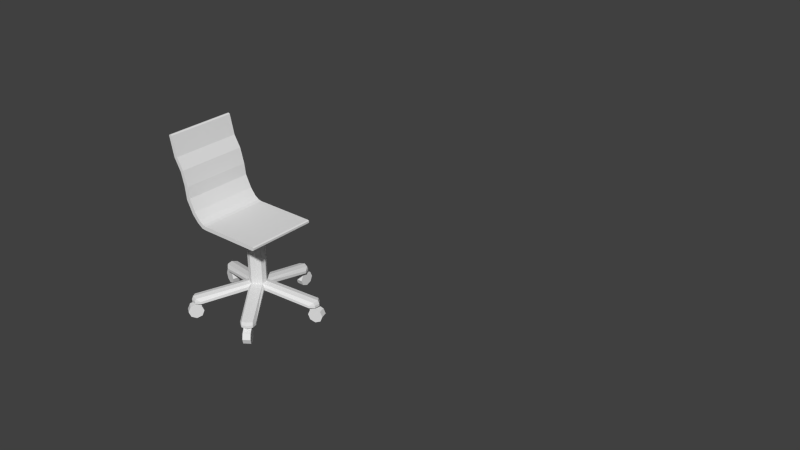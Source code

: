 # Source: Office3xDesc.blend  (saved by Blender 2.68.0; exported with 4.5.12 LTS)
import bpy
from mathutils import Matrix  # noqa: F401  (used for matrix-valued properties, if any)

bpy.ops.wm.read_factory_settings(use_empty=True)
scene = bpy.context.scene
scene.name = 'Scene'

# ---- collections
col_collection_1 = bpy.data.collections.new('Collection 1'); scene.collection.children.link(col_collection_1)
col_collection_1.hide_render = True
col_collection_1.hide_viewport = True
col_collection_2 = bpy.data.collections.new('Collection 2'); scene.collection.children.link(col_collection_2)
col_collection_2.hide_render = True
col_collection_2.hide_viewport = True
col_collection_3 = bpy.data.collections.new('Collection 3'); scene.collection.children.link(col_collection_3)
col_collection_4 = bpy.data.collections.new('Collection 4'); scene.collection.children.link(col_collection_4)
col_collection_4.hide_render = True
col_collection_4.hide_viewport = True

# ---- world
world_world = bpy.data.worlds.new('World'); scene.world = world_world
world_world.color = (0.05088, 0.05088, 0.05088)
world_world.use_sun_shadow = False
world_world.sun_shadow_jitter_overblur = 0.0
world_world.cycles.sampling_method = 'MANUAL'
world_world.cycles.sample_map_resolution = 256

# ---- meshes
me_cube_008 = bpy.data.meshes.new('Cube.008')
me_cube_008.from_pydata([(-0.2515, -0.6, -0.342), (-0.2515, 0.6, -0.342), (0.3485, 0.6, -0.342), (0.3485, -0.6, -0.342), (-0.2515, -0.6, -0.292), (-0.2515, 0.6, -0.292), (0.3485, 0.6, -0.292), (0.3485, -0.6, -0.292), (-0.03901, -0.175, -0.242), (-0.03901, 0.175, -0.242), (0.136, 0.175, -0.242), (0.136, -0.175, -0.242), (0.136, -0.175, -0.09658), (-0.03901, 0.175, -0.1151), (-0.03901, -0.175, -0.1372), (0.136, 0.175, -0.166)], [], [(4, 5, 1, 0), (5, 6, 2, 1), (6, 7, 3, 2), (7, 4, 0, 3), (0, 1, 2, 3), (11, 8, 4, 7), (12, 14, 8, 11), (9, 10, 6, 5), (8, 9, 5, 4), (10, 11, 7, 6), (15, 12, 11, 10), (14, 13, 9, 8), (13, 15, 10, 9), (15, 13, 14, 12)])
_uv = me_cube_008.uv_layers.new(name='UVMap')
_uv.uv.foreach_set('vector', [0.5123, 0.6239, 0.5123, 0.6009, 0.5133, 0.6009, 0.5133, 0.6239, 0.5123, 0.6009, 0.5007, 0.6009, 0.5007, 0.6, 0.5123, 0.6, 0.5007, 0.6009, 0.5007, 0.6239, 0.4997, 0.6239, 0.4997, 0.6009, 0.5007, 0.6239, 0.5123, 0.6239, 0.5123, 0.6249, 0.5007, 0.6248, 0.5525, 0.5759, 0.5296, 0.5759, 0.5296, 0.5645, 0.5525, 0.5645, 0.5048, 0.6157, 0.5081, 0.6157, 0.5123, 0.6239, 0.5007, 0.6239, 0.5479, 0.5901, 0.5512, 0.5909, 0.5512, 0.5929, 0.5479, 0.5929, 0.5082, 0.6091, 0.5048, 0.6091, 0.5007, 0.6009, 0.5123, 0.6009, 0.5081, 0.6157, 0.5082, 0.6091, 0.5123, 0.6009, 0.5123, 0.6239, 0.5048, 0.6091, 0.5048, 0.6157, 0.5007, 0.6239, 0.5007, 0.6009, 0.5412, 0.5915, 0.5479, 0.5901, 0.5479, 0.5929, 0.5412, 0.5929, 0.5207, 0.6145, 0.5207, 0.6094, 0.5225, 0.6096, 0.5222, 0.6146, 0.5379, 0.5905, 0.5412, 0.5915, 0.5412, 0.5929, 0.5379, 0.5929, 0.5328, 0.5778, 0.5363, 0.578, 0.5363, 0.5847, 0.5328, 0.5846])
me_cube_008.use_remesh_preserve_volume = False
me_cube_008.use_remesh_preserve_attributes = False
me_cube_008.use_mirror_vertex_groups = False
me_cube_008.update()
me_cube_007 = bpy.data.meshes.new('Cube.007')
me_cube_007.from_pydata([(-0.03901, -0.175, 0.007361), (-0.03901, 0.175, 0.007361), (0.136, 0.175, 0.007361), (0.136, -0.175, 0.007361), (-0.03901, -0.175, 0.4705), (-0.03901, 0.175, 0.4705), (0.136, 0.175, 0.311), (0.136, -0.175, 0.311), (-0.08993, -0.6881, -0.1974), (-0.08993, 0.6881, -0.1974), (-0.08993, -0.6881, 0.6752), (-0.08993, 0.6881, 0.6752), (-0.1526, -0.6881, -0.1974), (-0.1526, 0.6881, -0.1974), (-0.1526, -0.6881, 0.6752), (-0.1526, 0.6881, 0.6752), (0.136, -0.175, -0.09658), (-0.03901, 0.175, -0.1151), (-0.03901, -0.175, -0.1372), (0.136, 0.175, -0.166), (-0.1431, -0.1658, 0.03474), (-0.1431, 0.03356, 0.005792), (-0.1431, 0.09065, 0.4501), (-0.1431, 0.2486, 0.3851), (-0.1431, 0.3116, 0.1727), (-0.1431, 0.1737, 0.03491), (-0.1526, -0.131, 0.4907), (-0.1526, -0.3205, 0.4274), (-0.1526, -0.4213, 0.1914), (-0.1526, -0.2442, -0.05154), (-0.1526, 0.04364, -0.09333), (-0.1431, -0.2885, 0.203), (-0.1431, -0.2187, 0.3665), (-0.1431, -0.08743, 0.4104), (-0.1526, 0.126, 0.5481), (-0.1526, 0.3541, 0.4543), (-0.1526, 0.4449, 0.1476), (-0.1526, 0.2459, -0.05129), (-0.1223, 0.01085, 0.2293)], [], [(7, 4, 0, 3), (17, 19, 16, 18), (7, 6, 5, 4), (5, 1, 9, 11), (5, 6, 2, 1), (6, 7, 3, 2), (11, 9, 13, 15), (8, 9, 1, 0), (10, 8, 0, 4), (4, 5, 11, 10), (12, 30, 13), (14, 15, 34), (14, 12, 8, 10), (0, 1, 17, 18), (1, 2, 19, 17), (2, 3, 16, 19), (3, 0, 18, 16), (20, 21, 30, 29), (26, 34, 22, 33), (34, 35, 23, 22), (35, 36, 24, 23), (33, 32, 27, 26), (36, 37, 25, 24), (32, 31, 28, 27), (37, 30, 21, 25), (31, 20, 29, 28), (25, 21, 38), (38, 21, 20), (38, 20, 31), (33, 22, 38), (38, 31, 32), (22, 23, 38), (38, 32, 33), (23, 24, 38), (24, 25, 38), (10, 11, 15, 14), (34, 26, 14), (14, 26, 27), (14, 27, 28), (12, 13, 9, 8), (29, 30, 12), (12, 28, 29), (14, 28, 12), (37, 13, 30), (36, 13, 37), (15, 35, 34), (35, 15, 36), (36, 15, 13)])
_uv = me_cube_007.uv_layers.new(name='UVMap')
_uv.uv.foreach_set('vector', [0.5479, 0.5826, 0.5512, 0.5796, 0.5512, 0.5884, 0.5479, 0.5884, 0.5332, 0.5865, 0.5366, 0.5864, 0.5366, 0.5932, 0.5332, 0.5932, 0.5479, 0.5826, 0.5412, 0.5826, 0.5412, 0.5781, 0.5479, 0.5781, 0.5287, 0.6086, 0.52, 0.6085, 0.516, 0.5988, 0.5327, 0.5988, 0.5379, 0.5796, 0.5412, 0.5826, 0.5412, 0.5884, 0.5379, 0.5884, 0.5412, 0.5826, 0.5479, 0.5826, 0.5479, 0.5884, 0.5412, 0.5884, 0.5327, 0.5988, 0.516, 0.5988, 0.516, 0.5975, 0.5327, 0.5976, 0.516, 0.625, 0.516, 0.5988, 0.52, 0.6085, 0.5199, 0.6152, 0.5327, 0.625, 0.516, 0.625, 0.5199, 0.6152, 0.5287, 0.6152, 0.5287, 0.6152, 0.5287, 0.6086, 0.5327, 0.5988, 0.5327, 0.625, 0.5321, 0.593, 0.5183, 0.5911, 0.5061, 0.593, 0.5321, 0.5766, 0.5061, 0.5766, 0.5167, 0.579, 0.5327, 0.6262, 0.516, 0.6262, 0.516, 0.625, 0.5327, 0.625, 0.5256, 0.6143, 0.5259, 0.6096, 0.5275, 0.6097, 0.5275, 0.6144, 0.5379, 0.5884, 0.5412, 0.5884, 0.5412, 0.5917, 0.5379, 0.5908, 0.5412, 0.5884, 0.5479, 0.5884, 0.5479, 0.5904, 0.5412, 0.5917, 0.5479, 0.5884, 0.5512, 0.5884, 0.5512, 0.5912, 0.5479, 0.5904, 0.5222, 0.5886, 0.5184, 0.5892, 0.5183, 0.5911, 0.5237, 0.5903, 0.5215, 0.58, 0.5167, 0.579, 0.5174, 0.5808, 0.5207, 0.5816, 0.5167, 0.579, 0.5124, 0.5807, 0.5144, 0.582, 0.5174, 0.5808, 0.5124, 0.5807, 0.5107, 0.5865, 0.5132, 0.586, 0.5144, 0.582, 0.5207, 0.5816, 0.5232, 0.5824, 0.5251, 0.5812, 0.5215, 0.58, 0.5107, 0.5865, 0.5144, 0.5903, 0.5158, 0.5886, 0.5132, 0.586, 0.5232, 0.5824, 0.5245, 0.5855, 0.527, 0.5857, 0.5251, 0.5812, 0.5144, 0.5903, 0.5183, 0.5911, 0.5184, 0.5892, 0.5158, 0.5886, 0.5245, 0.5855, 0.5222, 0.5886, 0.5237, 0.5903, 0.527, 0.5857, 0.5158, 0.5886, 0.5184, 0.5892, 0.5189, 0.585, 0.5189, 0.585, 0.5184, 0.5892, 0.5222, 0.5886, 0.5189, 0.585, 0.5222, 0.5886, 0.5245, 0.5855, 0.5207, 0.5816, 0.5174, 0.5808, 0.5189, 0.585, 0.5189, 0.585, 0.5245, 0.5855, 0.5232, 0.5824, 0.5174, 0.5808, 0.5144, 0.582, 0.5189, 0.585, 0.5189, 0.585, 0.5232, 0.5824, 0.5207, 0.5816, 0.5144, 0.582, 0.5132, 0.586, 0.5189, 0.585, 0.5132, 0.586, 0.5158, 0.5886, 0.5189, 0.585, 0.5327, 0.625, 0.5327, 0.5988, 0.5339, 0.5988, 0.5339, 0.625, 0.5167, 0.579, 0.5215, 0.58, 0.5321, 0.5766, 0.5321, 0.5766, 0.5215, 0.58, 0.5251, 0.5812, 0.5321, 0.5766, 0.5251, 0.5812, 0.527, 0.5857, 0.5148, 0.625, 0.5148, 0.5988, 0.516, 0.5988, 0.516, 0.625, 0.5237, 0.5903, 0.5183, 0.5911, 0.5321, 0.593, 0.5321, 0.593, 0.527, 0.5857, 0.5237, 0.5903, 0.5321, 0.5766, 0.527, 0.5857, 0.5321, 0.593, 0.5144, 0.5903, 0.5061, 0.593, 0.5183, 0.5911, 0.5107, 0.5865, 0.5061, 0.593, 0.5144, 0.5903, 0.5061, 0.5766, 0.5124, 0.5807, 0.5167, 0.579, 0.5124, 0.5807, 0.5061, 0.5766, 0.5107, 0.5865, 0.5107, 0.5865, 0.5061, 0.5766, 0.5061, 0.593])
me_cube_007.use_remesh_preserve_volume = False
me_cube_007.use_remesh_preserve_attributes = False
me_cube_007.use_mirror_vertex_groups = False
me_cube_007.update()
me_cube_006 = bpy.data.meshes.new('Cube.006')
me_cube_006.from_pydata([(-0.2515, -0.6, -0.342), (-0.2515, 0.6, -0.342), (0.3485, 0.6, -0.342), (0.3485, -0.6, -0.342), (-0.2515, -0.6, -0.292), (-0.2515, 0.6, -0.292), (0.3485, 0.6, -0.292), (0.3485, -0.6, -0.292), (-0.03901, -0.175, -0.242), (-0.03901, 0.175, -0.242), (0.136, 0.175, -0.242), (0.136, -0.175, -0.242), (-0.03901, -0.175, 0.007361), (-0.03901, 0.175, 0.007361), (-0.03901, -0.175, 0.4705), (-0.03901, 0.175, 0.4705), (0.136, 0.175, 0.311), (0.136, -0.175, 0.311), (-0.08993, -0.6881, -0.1974), (-0.08993, 0.6881, -0.1974), (-0.08993, -0.6881, 0.6752), (-0.08993, 0.6881, 0.6752), (-0.1526, -0.6881, -0.1974), (-0.1526, 0.6881, -0.1974), (-0.1526, -0.6881, 0.6752), (-0.1526, 0.6881, 0.6752)], [], [(4, 5, 1, 0), (5, 6, 2, 1), (6, 7, 3, 2), (7, 4, 0, 3), (11, 8, 4, 7), (9, 10, 6, 5), (8, 9, 5, 4), (10, 11, 7, 6), (16, 17, 11, 10), (15, 16, 10, 13), (12, 13, 9, 8), (17, 16, 15, 14), (15, 13, 19, 21), (13, 10, 9), (21, 19, 23, 25), (18, 19, 13, 12), (20, 18, 12, 14), (14, 15, 21, 20), (24, 25, 23, 22), (22, 23, 19, 18), (20, 21, 25, 24), (24, 22, 18, 20), (11, 12, 8), (17, 14, 12, 11)])
_uv = me_cube_006.uv_layers.new(name='UVMap')
_uv.uv.foreach_set('vector', [0.5121, 0.6238, 0.5121, 0.6009, 0.513, 0.6009, 0.513, 0.6238, 0.5121, 0.6009, 0.5005, 0.6009, 0.5005, 0.5999, 0.5121, 0.5999, 0.5005, 0.6009, 0.5005, 0.6238, 0.4995, 0.6238, 0.4995, 0.6009, 0.5005, 0.6238, 0.5121, 0.6238, 0.5121, 0.6248, 0.5005, 0.6248, 0.5046, 0.6156, 0.5079, 0.6157, 0.5121, 0.6238, 0.5005, 0.6238, 0.508, 0.609, 0.5046, 0.609, 0.5005, 0.6009, 0.5121, 0.6009, 0.5079, 0.6157, 0.508, 0.609, 0.5121, 0.6009, 0.5121, 0.6238, 0.5046, 0.609, 0.5046, 0.6156, 0.5005, 0.6238, 0.5005, 0.6009, 0.5412, 0.5823, 0.5479, 0.5823, 0.5479, 0.5929, 0.5412, 0.5929, 0.5379, 0.5793, 0.5412, 0.5823, 0.5412, 0.5929, 0.5379, 0.5881, 0.5273, 0.6144, 0.5207, 0.6144, 0.5207, 0.6097, 0.5273, 0.6097, 0.5479, 0.5823, 0.5412, 0.5823, 0.5412, 0.5778, 0.5479, 0.5778, 0.5284, 0.6087, 0.5196, 0.6087, 0.5156, 0.5988, 0.5324, 0.5989, 0.5379, 0.5881, 0.5412, 0.5929, 0.5379, 0.5929, 0.5324, 0.5989, 0.5156, 0.5988, 0.5156, 0.5976, 0.5324, 0.5976, 0.5156, 0.6252, 0.5156, 0.5988, 0.5196, 0.6087, 0.5196, 0.6153, 0.5324, 0.6252, 0.5156, 0.6252, 0.5196, 0.6153, 0.5284, 0.6154, 0.5284, 0.6154, 0.5284, 0.6087, 0.5324, 0.5989, 0.5324, 0.6252, 0.551, 0.599, 0.551, 0.6253, 0.5343, 0.6253, 0.5343, 0.599, 0.5144, 0.6252, 0.5144, 0.5988, 0.5156, 0.5988, 0.5156, 0.6252, 0.5324, 0.6252, 0.5324, 0.5989, 0.5336, 0.5989, 0.5336, 0.6252, 0.5324, 0.6264, 0.5156, 0.6264, 0.5156, 0.6252, 0.5324, 0.6252, 0.5479, 0.5929, 0.5512, 0.5881, 0.5512, 0.5929, 0.5479, 0.5823, 0.5512, 0.5793, 0.5512, 0.5881, 0.5479, 0.5929])
me_cube_006.use_remesh_preserve_volume = False
me_cube_006.use_remesh_preserve_attributes = False
me_cube_006.use_mirror_vertex_groups = False
me_cube_006.update()
me_circle_002 = bpy.data.meshes.new('Circle.002')
me_circle_002.from_pydata([(-0.3762, -0.1964, 1.099), (0.3186, -0.1964, 1.099), (-0.4321, -0.3459, 1.204), (0.4668, -0.3459, 1.204), (-0.3762, -0.4776, 1.204), (0.4668, -0.4776, 1.204), (-0.3762, -0.4776, 1.256), (0.4668, -0.4776, 1.256), (0.4823, -0.4776, 1.219), (0.4832, -0.4776, 1.246), (-0.422, -0.4776, 1.266), (-0.4845, -0.4776, 1.306), (-0.5586, -0.4776, 1.401), (-0.6366, -0.4776, 1.562), (-0.6582, -0.4776, 1.716), (-0.7148, -0.4776, 1.922), (-0.8065, -0.4776, 2.079), (-0.8699, -0.4776, 2.348), (-0.8871, -0.4776, 2.36), (-0.9114, -0.4776, 2.353), (-0.9178, -0.4776, 2.339), (-0.8553, -0.4776, 2.064), (-0.7601, -0.4776, 1.893), (-0.7133, -0.4776, 1.717), (-0.6899, -0.4776, 1.532), (-0.601, -0.4776, 1.357), (-0.5167, -0.4776, 1.262), (-0.4398, -0.4776, 1.211), (-0.3762, 0.1964, 1.099), (0.3186, 0.1964, 1.099), (-0.4321, 0.3459, 1.204), (0.4668, 0.3459, 1.204), (-0.3762, 0.4776, 1.204), (0.4668, 0.4776, 1.204), (-0.3762, 0.4776, 1.256), (0.4668, 0.4776, 1.256), (0.4823, 0.4776, 1.219), (0.4832, 0.4776, 1.246), (-0.422, 0.4776, 1.266), (-0.4845, 0.4776, 1.306), (-0.5586, 0.4776, 1.401), (-0.6366, 0.4776, 1.562), (-0.6582, 0.4776, 1.716), (-0.7148, 0.4776, 1.922), (-0.8065, 0.4776, 2.079), (-0.8699, 0.4776, 2.348), (-0.8871, 0.4776, 2.36), (-0.9114, 0.4776, 2.353), (-0.9178, 0.4776, 2.339), (-0.8553, 0.4776, 2.064), (-0.7601, 0.4776, 1.893), (-0.7133, 0.4776, 1.717), (-0.6899, 0.4776, 1.532), (-0.601, 0.4776, 1.357), (-0.5167, 0.4776, 1.262), (-0.4398, 0.4776, 1.211), (0.001732, 0.8615, 0.2252), (-0.06898, 0.8322, 0.2252), (-0.09827, 0.7615, 0.2252), (0.1017, 0.7615, 0.2252), (0.07244, 0.8322, 0.2252), (0.001732, 0.8615, 0.2582), (-0.06898, 0.8322, 0.2582), (-0.09827, 0.7615, 0.2582), (0.1017, 0.1363, 0.3516), (-0.09784, 0.1388, 0.3516), (0.1017, 0.7615, 0.2582), (0.07244, 0.8322, 0.2582), (0.001732, 0.8447, 0.3039), (-0.06898, 0.8167, 0.2953), (0.07244, 0.8167, 0.2953), (0.001101, 0.1201, 0.4352), (-0.06972, 0.09762, 0.4268), (-0.09827, 0.1389, 0.3958), (0.1017, 0.1364, 0.3958), (0.0713, 0.09648, 0.4268), (0.05173, 0.9215, 0.1), (0.05173, 0.8922, 0.1707), (0.05173, 0.8215, 0.2), (0.05173, 0.7508, 0.1707), (0.05173, 0.7215, 0.1), (0.05173, 0.7508, 0.02929), (0.05173, 0.8215, -2.235e-08), (0.05173, 0.8922, 0.02929), (-0.04827, 0.9215, 0.1), (-0.04827, 0.8922, 0.1707), (-0.04827, 0.8215, 0.2), (-0.04827, 0.7508, 0.1707), (-0.04827, 0.7215, 0.1), (-0.04827, 0.7508, 0.02929), (-0.04827, 0.8215, -2.235e-08), (-0.04827, 0.8922, 0.02929), (0.05173, 0.7972, 0.2585), (0.05173, 0.7265, 0.2293), (-0.04827, 0.7972, 0.2585), (-0.04827, 0.7265, 0.2293), (-0.8188, 0.2679, 0.2252), (-0.8128, 0.1916, 0.2252), (-0.7546, 0.1418, 0.2252), (-0.6928, 0.3321, 0.2252), (-0.7691, 0.3261, 0.2252), (-0.8188, 0.2679, 0.2582), (-0.8128, 0.1916, 0.2582), (-0.7546, 0.1418, 0.2582), (-0.162, -0.05059, 0.3516), (-0.6928, 0.3321, 0.2582), (-0.7691, 0.3261, 0.2582), (-0.8028, 0.2627, 0.3039), (-0.7981, 0.1868, 0.2953), (-0.7544, 0.3213, 0.2953), (-0.1139, 0.03817, 0.4352), (-0.1144, -0.03614, 0.4268), (-0.1623, -0.05042, 0.3958), (-0.1139, 0.03817, 1.177), (-0.8604, 0.3339, 0.1), (-0.8325, 0.3249, 0.1707), (-0.7653, 0.303, 0.2), (-0.698, 0.2812, 0.1707), (-0.6702, 0.2721, 0.1), (-0.698, 0.2812, 0.02929), (-0.7653, 0.303, -2.235e-08), (-0.8325, 0.3249, 0.02929), (-0.8913, 0.2388, 0.1), (-0.8634, 0.2298, 0.1707), (-0.7962, 0.2079, 0.2), (-0.7289, 0.1861, 0.1707), (-0.7011, 0.177, 0.1), (-0.7289, 0.1861, 0.02929), (-0.7962, 0.2079, -2.235e-08), (-0.8634, 0.2298, 0.02929), (-0.7422, 0.2956, 0.2585), (-0.675, 0.2737, 0.2293), (-0.7731, 0.2004, 0.2585), (-0.7059, 0.1786, 0.2293), (-0.5078, -0.6959, 0.2252), (-0.4333, -0.7138, 0.2252), (-0.3681, -0.6738, 0.2252), (-0.5299, -0.5562, 0.2252), (-0.5477, -0.6307, 0.2252), (-0.5078, -0.6959, 0.2582), (-0.4333, -0.7138, 0.2582), (-0.3681, -0.6738, 0.2582), (-0.002373, -0.1702, 0.3516), (-0.5299, -0.5562, 0.2582), (-0.5477, -0.6307, 0.2582), (-0.4979, -0.6824, 0.3039), (-0.4242, -0.7013, 0.2953), (-0.5387, -0.6182, 0.2953), (-0.07151, -0.09655, 0.4352), (-0.0009722, -0.12, 0.4268), (-0.002234, -0.1703, 0.3958), (0.0713, 0.09648, 1.169), (-0.5835, -0.7151, 0.1), (-0.5663, -0.6914, 0.1707), (-0.5247, -0.6342, 0.2), (-0.4831, -0.577, 0.1707), (-0.4659, -0.5533, 0.1), (-0.4831, -0.577, 0.02929), (-0.5247, -0.6342, -2.235e-08), (-0.5663, -0.6914, 0.02929), (-0.5026, -0.7739, 0.1), (-0.4854, -0.7502, 0.1707), (-0.4438, -0.6929, 0.2), (-0.4022, -0.6357, 0.1707), (-0.385, -0.612, 0.1), (-0.4022, -0.6357, 0.02929), (-0.4438, -0.6929, -2.235e-08), (-0.4854, -0.7502, 0.02929), (-0.5104, -0.6146, 0.2585), (-0.4689, -0.5573, 0.2293), (-0.4295, -0.6733, 0.2585), (-0.388, -0.6161, 0.2293), (0.505, -0.698, 0.2252), (0.5449, -0.6327, 0.2252), (0.5271, -0.5583, 0.2252), (0.3653, -0.6758, 0.2252), (0.4305, -0.7158, 0.2252), (0.505, -0.698, 0.2582), (0.5449, -0.6327, 0.2582), (0.5271, -0.5583, 0.2582), (0.1615, -0.05446, 0.3516), (0.3653, -0.6758, 0.2582), (0.4305, -0.7158, 0.2582), (0.4951, -0.6844, 0.3039), (0.5359, -0.6202, 0.2953), (0.4214, -0.7033, 0.2953), (0.06973, -0.09785, 0.4352), (0.1138, -0.03799, 0.4268), (0.1615, -0.05448, 0.3958), (-0.06972, 0.09762, 1.169), (0.4998, -0.7759, 0.1), (0.4826, -0.7522, 0.1707), (0.441, -0.695, 0.2), (0.3994, -0.6378, 0.1707), (0.3822, -0.6141, 0.1), (0.3994, -0.6378, 0.02929), (0.441, -0.695, -2.235e-08), (0.4826, -0.7522, 0.02929), (0.5807, -0.7171, 0.1), (0.5635, -0.6934, 0.1707), (0.5219, -0.6362, 0.2), (0.4803, -0.579, 0.1707), (0.4631, -0.5553, 0.1), (0.4803, -0.579, 0.02929), (0.5219, -0.6362, -2.235e-08), (0.5635, -0.6934, 0.02929), (0.4267, -0.6754, 0.2585), (0.3852, -0.6182, 0.2293), (0.5076, -0.6166, 0.2585), (0.4661, -0.5594, 0.2293), (0.8198, 0.2646, 0.2252), (0.7701, 0.3228, 0.2252), (0.6938, 0.3288, 0.2252), (0.7556, 0.1386, 0.2252), (0.8138, 0.1883, 0.2252), (0.8198, 0.2646, 0.2582), (0.7701, 0.3228, 0.2582), (0.6938, 0.3288, 0.2582), (0.7556, 0.1386, 0.2582), (0.8138, 0.1883, 0.2582), (0.8039, 0.2594, 0.3039), (0.7554, 0.318, 0.2953), (0.7991, 0.1835, 0.2953), (0.1146, 0.03608, 0.4352), (-0.1144, -0.03614, 1.169), (0.001101, 0.1201, 1.177), (0.8923, 0.2355, 0.1), (0.8645, 0.2265, 0.1707), (0.7972, 0.2046, 0.2), (0.73, 0.1828, 0.1707), (0.7021, 0.1737, 0.1), (0.73, 0.1828, 0.02929), (0.7972, 0.2046, -2.235e-08), (0.8645, 0.2265, 0.02929), (0.8614, 0.3307, 0.1), (0.8336, 0.3216, 0.1707), (0.7663, 0.2998, 0.2), (0.6991, 0.2779, 0.1707), (0.6712, 0.2689, 0.1), (0.6991, 0.2779, 0.02929), (0.7663, 0.2998, -2.235e-08), (0.8336, 0.3216, 0.02929), (0.7742, 0.1972, 0.2585), (0.7069, 0.1753, 0.2293), (0.7433, 0.2923, 0.2585), (0.676, 0.2704, 0.2293), (-0.07151, -0.09655, 1.177), (-0.0009722, -0.12, 1.169), (0.06973, -0.09785, 1.177), (0.1138, -0.03799, 1.169), (0.1146, 0.03608, 1.177)], [], [(3, 2, 0, 1), (3, 5, 4, 2), (5, 7, 6, 4), (7, 5, 8, 9), (2, 4, 27), (4, 6, 10, 27), (10, 11, 26, 27), (11, 12, 25, 26), (12, 13, 24, 25), (13, 14, 23, 24), (14, 15, 22, 23), (15, 16, 21, 22), (16, 17, 20, 21), (17, 18, 19, 20), (8, 5, 3), (10, 6, 34, 38), (31, 29, 28, 30), (2, 30, 28, 0), (0, 28, 29, 1), (31, 30, 32, 33), (33, 32, 34, 35), (31, 36, 8, 3), (35, 37, 36, 33), (36, 37, 9, 8), (12, 11, 39, 40), (11, 10, 38, 39), (13, 12, 40, 41), (14, 13, 41, 42), (15, 14, 42, 43), (16, 15, 43, 44), (21, 20, 48, 49), (19, 18, 46, 47), (23, 22, 50, 51), (25, 24, 52, 53), (24, 23, 51, 52), (30, 2, 27, 55), (27, 26, 54, 55), (26, 25, 53, 54), (30, 55, 32), (32, 55, 38, 34), (38, 55, 54, 39), (39, 54, 53, 40), (40, 53, 52, 41), (41, 52, 51, 42), (42, 51, 50, 43), (43, 50, 49, 44), (44, 49, 48, 45), (45, 48, 47, 46), (36, 31, 33), (18, 17, 45, 46), (20, 19, 47, 48), (22, 21, 49, 50), (35, 7, 9, 37), (7, 35, 34, 6), (17, 16, 44, 45), (31, 3, 1, 29), (57, 62, 61, 56), (60, 56, 61, 67), (60, 67, 66, 59), (58, 63, 62, 57), (58, 59, 64, 65), (67, 61, 68, 70), (70, 75, 74, 66), (73, 63, 58, 65), (62, 69, 68, 61), (70, 68, 71, 75), (69, 72, 71, 68), (67, 70, 66), (66, 74, 64, 59), (83, 82, 90, 91), (78, 77, 85, 86), (80, 79, 87, 88), (82, 81, 89, 90), (77, 76, 84, 85), (83, 91, 84, 76), (93, 95, 87, 79), (81, 80, 88, 89), (94, 92, 78, 86), (95, 94, 86, 87), (79, 78, 92, 93), (90, 89, 88, 91), (91, 88, 87, 84), (86, 85, 84, 87), (77, 78, 79, 76), (80, 83, 76, 79), (81, 82, 83, 80), (63, 69, 62), (63, 73, 72, 69), (97, 102, 101, 96), (100, 96, 101, 106), (100, 106, 105, 99), (98, 103, 102, 97), (106, 101, 107, 109), (105, 73, 65, 99), (112, 103, 98, 104), (102, 108, 107, 101), (147, 111, 112, 143), (108, 111, 110, 107), (106, 109, 105), (98, 99, 65, 104), (121, 120, 128, 129), (116, 115, 123, 124), (118, 117, 125, 126), (120, 119, 127, 128), (115, 114, 122, 123), (121, 129, 122, 114), (131, 133, 125, 117), (119, 118, 126, 127), (132, 130, 116, 124), (133, 132, 124, 125), (117, 116, 130, 131), (128, 127, 126, 129), (129, 126, 125, 122), (124, 123, 122, 125), (115, 116, 117, 114), (118, 121, 114, 117), (119, 120, 121, 118), (103, 108, 102), (103, 112, 111, 108), (135, 140, 139, 134), (138, 134, 139, 144), (138, 144, 143, 137), (136, 141, 140, 135), (144, 139, 145, 147), (143, 112, 104, 137), (150, 141, 136, 142), (140, 146, 145, 139), (185, 149, 150, 181), (146, 149, 148, 145), (144, 147, 143), (136, 137, 104, 142), (159, 158, 166, 167), (154, 153, 161, 162), (156, 155, 163, 164), (158, 157, 165, 166), (153, 152, 160, 161), (159, 167, 160, 152), (169, 171, 163, 155), (157, 156, 164, 165), (170, 168, 154, 162), (171, 170, 162, 163), (155, 154, 168, 169), (166, 165, 164, 167), (167, 164, 163, 160), (162, 161, 160, 163), (153, 154, 155, 152), (156, 159, 152, 155), (157, 158, 159, 156), (141, 146, 140), (141, 150, 149, 146), (173, 178, 177, 172), (176, 172, 177, 182), (176, 182, 181, 175), (174, 179, 178, 173), (180, 142, 104), (182, 177, 183, 185), (188, 179, 174, 180), (178, 184, 183, 177), (222, 187, 188, 218), (184, 187, 186, 183), (182, 185, 181), (197, 196, 204, 205), (192, 191, 199, 200), (194, 193, 201, 202), (196, 195, 203, 204), (191, 190, 198, 199), (197, 205, 198, 190), (207, 209, 201, 193), (195, 194, 202, 203), (208, 206, 192, 200), (209, 208, 200, 201), (193, 192, 206, 207), (204, 203, 202, 205), (205, 202, 201, 198), (200, 199, 198, 201), (191, 192, 193, 190), (194, 197, 190, 193), (195, 196, 197, 194), (179, 184, 178), (179, 188, 187, 184), (211, 216, 215, 210), (214, 210, 215, 219), (214, 219, 218, 213), (212, 217, 216, 211), (104, 65, 64, 180), (219, 215, 220, 222), (212, 213, 180, 64), (74, 217, 212, 64), (216, 221, 220, 215), (111, 148, 246, 224), (109, 72, 73, 105), (219, 222, 218), (218, 188, 180, 213), (233, 232, 240, 241), (228, 227, 235, 236), (230, 229, 237, 238), (232, 231, 239, 240), (227, 226, 234, 235), (233, 241, 234, 226), (243, 245, 237, 229), (231, 230, 238, 239), (244, 242, 228, 236), (245, 244, 236, 237), (229, 228, 242, 243), (240, 239, 238, 241), (241, 238, 237, 234), (236, 235, 234, 237), (227, 228, 229, 226), (230, 233, 226, 229), (231, 232, 233, 230), (217, 221, 216), (222, 220, 223, 187), (185, 183, 186, 149), (147, 145, 148, 111), (149, 247, 246, 148), (109, 107, 110, 72), (174, 175, 142, 180), (181, 150, 142, 175), (221, 75, 223, 220), (217, 74, 75, 221), (75, 151, 250, 223), (111, 224, 113, 110), (72, 189, 225, 71), (72, 110, 113, 189), (149, 186, 248, 247), (75, 71, 225, 151), (187, 223, 250, 249), (187, 249, 248, 186), (99, 98, 97, 100), (100, 97, 96), (137, 136, 135, 138), (138, 135, 134), (175, 174, 173, 176), (176, 173, 172), (213, 212, 211, 214), (214, 211, 210), (59, 58, 57, 60), (60, 57, 56)])
_uv = me_circle_002.uv_layers.new(name='UVMap')
_uv.uv.foreach_set('vector', [0.5241, 0.5147, 0.5241, 0.5361, 0.5206, 0.5348, 0.5206, 0.5183, 0.5241, 0.5147, 0.5273, 0.5147, 0.5273, 0.5348, 0.5241, 0.5361, 0.5051, 0.5068, 0.505, 0.508, 0.5254, 0.5102, 0.5255, 0.5089, 0.505, 0.508, 0.5051, 0.5068, 0.5047, 0.5071, 0.5046, 0.5077, 0.5241, 0.5361, 0.5273, 0.5348, 0.5273, 0.5363, 0.5255, 0.5089, 0.5254, 0.5102, 0.5264, 0.5106, 0.527, 0.5093, 0.5264, 0.5106, 0.5279, 0.5117, 0.5287, 0.5107, 0.527, 0.5093, 0.5279, 0.5117, 0.5294, 0.5142, 0.5305, 0.5132, 0.5287, 0.5107, 0.5294, 0.5142, 0.5309, 0.5183, 0.5322, 0.5177, 0.5305, 0.5132, 0.5309, 0.5183, 0.531, 0.522, 0.5323, 0.5222, 0.5322, 0.5177, 0.531, 0.522, 0.5318, 0.5272, 0.533, 0.5266, 0.5323, 0.5222, 0.5318, 0.5272, 0.5337, 0.5312, 0.5349, 0.531, 0.533, 0.5266, 0.5337, 0.5312, 0.5345, 0.5379, 0.5357, 0.5378, 0.5349, 0.531, 0.5345, 0.5379, 0.5349, 0.5382, 0.5355, 0.5381, 0.5357, 0.5378, 0.5216, 0.6477, 0.5216, 0.6472, 0.5248, 0.6472, 0.5216, 0.6704, 0.5216, 0.6693, 0.5448, 0.6693, 0.5448, 0.6704, 0.5076, 0.5147, 0.5112, 0.5183, 0.5112, 0.5348, 0.5076, 0.5361, 0.5241, 0.5361, 0.5076, 0.5361, 0.5112, 0.5348, 0.5206, 0.5348, 0.5206, 0.5348, 0.5112, 0.5348, 0.5112, 0.5183, 0.5206, 0.5183, 0.5076, 0.5147, 0.5076, 0.5361, 0.5045, 0.5348, 0.5045, 0.5147, 0.5051, 0.5068, 0.5255, 0.5089, 0.5253, 0.5102, 0.505, 0.508, 0.5416, 0.6472, 0.5448, 0.6477, 0.5216, 0.6477, 0.5248, 0.6472, 0.505, 0.508, 0.5046, 0.5077, 0.5047, 0.5071, 0.5051, 0.5068, 0.5448, 0.6477, 0.5448, 0.6483, 0.5216, 0.6483, 0.5216, 0.6477, 0.5216, 0.6752, 0.5216, 0.6722, 0.5448, 0.6722, 0.5448, 0.6752, 0.5216, 0.6722, 0.5216, 0.6704, 0.5448, 0.6704, 0.5448, 0.6722, 0.5216, 0.6795, 0.5216, 0.6752, 0.5448, 0.6752, 0.5448, 0.6795, 0.5216, 0.6833, 0.5216, 0.6795, 0.5448, 0.6795, 0.5448, 0.6833, 0.5216, 0.6885, 0.5216, 0.6833, 0.5448, 0.6833, 0.5448, 0.6885, 0.5215, 0.6841, 0.5215, 0.6885, 0.4983, 0.6885, 0.4983, 0.6841, 0.5215, 0.669, 0.5215, 0.6758, 0.4983, 0.6758, 0.4983, 0.669, 0.5215, 0.6762, 0.5215, 0.6769, 0.4983, 0.6769, 0.4983, 0.6762, 0.5215, 0.6598, 0.5215, 0.6642, 0.4983, 0.6642, 0.4983, 0.6598, 0.5215, 0.6505, 0.5215, 0.6553, 0.4983, 0.6553, 0.4983, 0.6505, 0.5215, 0.6553, 0.5215, 0.6598, 0.4983, 0.6598, 0.4983, 0.6553, 0.5076, 0.5361, 0.5241, 0.5361, 0.5273, 0.5363, 0.5045, 0.5363, 0.5215, 0.6452, 0.5215, 0.6474, 0.4983, 0.6474, 0.4983, 0.6452, 0.5215, 0.6474, 0.5215, 0.6505, 0.4983, 0.6505, 0.4983, 0.6474, 0.5076, 0.5361, 0.5045, 0.5363, 0.5045, 0.5348, 0.5255, 0.5089, 0.527, 0.5092, 0.5264, 0.5105, 0.5253, 0.5102, 0.5264, 0.5105, 0.527, 0.5092, 0.5287, 0.5107, 0.5278, 0.5117, 0.5278, 0.5117, 0.5287, 0.5107, 0.5305, 0.5132, 0.5294, 0.5142, 0.5294, 0.5142, 0.5305, 0.5132, 0.5322, 0.5176, 0.5309, 0.5182, 0.5309, 0.5182, 0.5322, 0.5176, 0.5323, 0.5222, 0.531, 0.522, 0.531, 0.522, 0.5323, 0.5222, 0.533, 0.5266, 0.5318, 0.5272, 0.5318, 0.5272, 0.533, 0.5266, 0.5349, 0.531, 0.5336, 0.5312, 0.5336, 0.5312, 0.5349, 0.531, 0.5357, 0.5378, 0.5345, 0.5379, 0.5345, 0.5379, 0.5357, 0.5378, 0.5355, 0.5381, 0.5349, 0.5382, 0.5448, 0.6477, 0.5416, 0.6472, 0.5448, 0.6472, 0.5215, 0.6769, 0.5215, 0.6774, 0.4983, 0.6774, 0.4983, 0.6769, 0.5215, 0.6758, 0.5215, 0.6762, 0.4983, 0.6762, 0.4983, 0.6758, 0.5215, 0.6642, 0.5215, 0.669, 0.4983, 0.669, 0.4983, 0.6642, 0.5448, 0.6488, 0.5216, 0.6488, 0.5216, 0.6483, 0.5448, 0.6483, 0.5216, 0.6488, 0.5448, 0.6488, 0.5448, 0.6693, 0.5216, 0.6693, 0.5215, 0.6774, 0.5215, 0.6841, 0.4983, 0.6841, 0.4983, 0.6774, 0.5076, 0.5147, 0.5241, 0.5147, 0.5206, 0.5183, 0.5112, 0.5183, 0.5491, 0.6869, 0.5491, 0.6861, 0.5508, 0.6864, 0.5508, 0.6871, 0.5526, 0.6869, 0.5508, 0.6871, 0.5508, 0.6864, 0.5525, 0.6862, 0.5526, 0.6869, 0.5525, 0.6862, 0.5542, 0.6859, 0.5543, 0.6867, 0.5473, 0.6867, 0.5474, 0.6859, 0.5491, 0.6861, 0.5491, 0.6869, 0.5391, 0.6416, 0.5391, 0.6367, 0.5236, 0.6367, 0.5237, 0.6416, 0.5525, 0.6862, 0.5508, 0.6864, 0.5508, 0.6854, 0.5524, 0.6852, 0.5524, 0.6852, 0.5527, 0.6669, 0.5536, 0.668, 0.5538, 0.684, 0.5481, 0.6681, 0.5478, 0.684, 0.547, 0.6842, 0.547, 0.6683, 0.5491, 0.6861, 0.5492, 0.6852, 0.5508, 0.6854, 0.5508, 0.6864, 0.5524, 0.6852, 0.5508, 0.6854, 0.5509, 0.6671, 0.5527, 0.6669, 0.5492, 0.6852, 0.549, 0.6669, 0.5509, 0.6671, 0.5508, 0.6854, 0.5525, 0.6862, 0.5524, 0.6852, 0.5542, 0.6854, 0.5538, 0.684, 0.5536, 0.668, 0.5547, 0.6682, 0.5546, 0.6842, 0.5139, 0.641, 0.512, 0.641, 0.512, 0.6386, 0.5139, 0.6386, 0.5195, 0.641, 0.5176, 0.641, 0.5176, 0.6386, 0.5195, 0.6386, 0.5083, 0.641, 0.5065, 0.641, 0.5065, 0.6386, 0.5083, 0.6386, 0.512, 0.641, 0.5102, 0.641, 0.5102, 0.6386, 0.512, 0.6386, 0.5176, 0.641, 0.5158, 0.641, 0.5158, 0.6386, 0.5176, 0.6386, 0.5139, 0.641, 0.5139, 0.6386, 0.5158, 0.6386, 0.5158, 0.641, 0.5049, 0.641, 0.5049, 0.6386, 0.5065, 0.6386, 0.5065, 0.641, 0.5102, 0.641, 0.5083, 0.641, 0.5083, 0.6386, 0.5102, 0.6386, 0.521, 0.6386, 0.521, 0.641, 0.5195, 0.641, 0.5195, 0.6386, 0.5047, 0.6389, 0.5047, 0.6408, 0.5032, 0.6408, 0.5032, 0.6389, 0.5032, 0.6408, 0.5032, 0.6389, 0.5047, 0.6389, 0.5047, 0.6408, 0.4987, 0.6389, 0.5, 0.6376, 0.5018, 0.6376, 0.4987, 0.6408, 0.4987, 0.6408, 0.5018, 0.6376, 0.5032, 0.6389, 0.5, 0.6421, 0.5032, 0.6408, 0.5018, 0.6421, 0.5, 0.6421, 0.5032, 0.6389, 0.5018, 0.6376, 0.5032, 0.6389, 0.5032, 0.6408, 0.5, 0.6376, 0.5018, 0.6421, 0.4987, 0.6389, 0.5, 0.6376, 0.5032, 0.6408, 0.5, 0.6421, 0.4987, 0.6408, 0.4987, 0.6389, 0.5018, 0.6421, 0.5475, 0.6854, 0.5492, 0.6852, 0.5491, 0.6861, 0.5478, 0.684, 0.5481, 0.6681, 0.549, 0.6669, 0.5492, 0.6852, 0.5491, 0.6869, 0.5491, 0.6861, 0.5508, 0.6864, 0.5508, 0.6871, 0.5526, 0.6869, 0.5508, 0.6871, 0.5508, 0.6864, 0.5525, 0.6862, 0.5526, 0.6869, 0.5525, 0.6862, 0.5542, 0.6859, 0.5543, 0.6867, 0.5473, 0.6867, 0.5474, 0.6859, 0.5491, 0.6861, 0.5491, 0.6869, 0.5525, 0.6862, 0.5508, 0.6864, 0.5508, 0.6854, 0.5524, 0.6852, 0.5538, 0.684, 0.5536, 0.668, 0.5547, 0.6682, 0.5546, 0.6842, 0.5481, 0.6681, 0.5478, 0.684, 0.547, 0.6842, 0.547, 0.6683, 0.5491, 0.6861, 0.5492, 0.6852, 0.5508, 0.6854, 0.5508, 0.6864, 0.5524, 0.6852, 0.5527, 0.6669, 0.5536, 0.668, 0.5538, 0.684, 0.5492, 0.6852, 0.549, 0.6669, 0.5509, 0.6671, 0.5508, 0.6854, 0.5525, 0.6862, 0.5524, 0.6852, 0.5542, 0.6854, 0.5391, 0.6367, 0.5391, 0.6416, 0.5236, 0.6416, 0.5237, 0.6367, 0.5139, 0.641, 0.5121, 0.641, 0.5121, 0.6386, 0.5139, 0.6386, 0.5195, 0.641, 0.5176, 0.641, 0.5176, 0.6386, 0.5195, 0.6386, 0.5083, 0.641, 0.5065, 0.641, 0.5065, 0.6386, 0.5083, 0.6386, 0.5121, 0.641, 0.5102, 0.641, 0.5102, 0.6386, 0.5121, 0.6386, 0.5176, 0.641, 0.5158, 0.641, 0.5158, 0.6386, 0.5176, 0.6386, 0.5139, 0.641, 0.5139, 0.6386, 0.5158, 0.6386, 0.5158, 0.641, 0.5049, 0.641, 0.5049, 0.6386, 0.5065, 0.6386, 0.5065, 0.641, 0.5102, 0.641, 0.5083, 0.641, 0.5083, 0.6386, 0.5102, 0.6386, 0.521, 0.6386, 0.521, 0.641, 0.5195, 0.641, 0.5195, 0.6386, 0.5047, 0.6389, 0.5047, 0.6408, 0.5032, 0.6408, 0.5032, 0.6389, 0.5032, 0.6408, 0.5032, 0.6389, 0.5047, 0.6389, 0.5047, 0.6408, 0.4987, 0.6389, 0.5, 0.6376, 0.5018, 0.6376, 0.4987, 0.6408, 0.4987, 0.6408, 0.5018, 0.6376, 0.5032, 0.6389, 0.5, 0.6421, 0.5032, 0.6408, 0.5018, 0.6421, 0.5, 0.6421, 0.5032, 0.6389, 0.5018, 0.6376, 0.5032, 0.6389, 0.5032, 0.6408, 0.5, 0.6376, 0.5018, 0.6421, 0.4987, 0.6389, 0.5, 0.6376, 0.5032, 0.6408, 0.5, 0.6421, 0.4987, 0.6408, 0.4987, 0.6389, 0.5018, 0.6421, 0.5475, 0.6854, 0.5492, 0.6852, 0.5491, 0.6861, 0.5478, 0.684, 0.5481, 0.6681, 0.549, 0.6669, 0.5492, 0.6852, 0.5491, 0.6869, 0.5491, 0.6861, 0.5508, 0.6864, 0.5508, 0.6871, 0.5526, 0.6869, 0.5508, 0.6871, 0.5508, 0.6864, 0.5525, 0.6862, 0.5526, 0.6869, 0.5525, 0.6862, 0.5542, 0.6859, 0.5543, 0.6867, 0.5473, 0.6867, 0.5474, 0.6859, 0.5491, 0.6861, 0.5491, 0.6869, 0.5525, 0.6862, 0.5508, 0.6864, 0.5508, 0.6854, 0.5524, 0.6852, 0.5538, 0.684, 0.5536, 0.668, 0.5547, 0.6682, 0.5546, 0.6842, 0.5481, 0.6681, 0.5478, 0.684, 0.547, 0.6842, 0.547, 0.6683, 0.5491, 0.6861, 0.5492, 0.6852, 0.5508, 0.6854, 0.5508, 0.6864, 0.5524, 0.6852, 0.5527, 0.6669, 0.5536, 0.668, 0.5538, 0.684, 0.5492, 0.6852, 0.549, 0.6669, 0.5509, 0.6671, 0.5508, 0.6854, 0.5525, 0.6862, 0.5524, 0.6852, 0.5542, 0.6854, 0.5391, 0.6367, 0.5391, 0.6416, 0.5236, 0.6416, 0.5237, 0.6367, 0.5139, 0.641, 0.512, 0.641, 0.512, 0.6386, 0.5139, 0.6386, 0.5195, 0.641, 0.5176, 0.641, 0.5176, 0.6386, 0.5195, 0.6386, 0.5083, 0.641, 0.5065, 0.641, 0.5065, 0.6386, 0.5083, 0.6386, 0.512, 0.641, 0.5102, 0.641, 0.5102, 0.6386, 0.512, 0.6386, 0.5176, 0.641, 0.5158, 0.641, 0.5158, 0.6386, 0.5176, 0.6386, 0.5139, 0.641, 0.5139, 0.6386, 0.5158, 0.6386, 0.5158, 0.641, 0.5049, 0.641, 0.5049, 0.6386, 0.5065, 0.6386, 0.5065, 0.641, 0.5102, 0.641, 0.5083, 0.641, 0.5083, 0.6386, 0.5102, 0.6386, 0.521, 0.6386, 0.521, 0.641, 0.5195, 0.641, 0.5195, 0.6386, 0.5047, 0.6389, 0.5047, 0.6407, 0.5032, 0.6407, 0.5032, 0.6389, 0.5032, 0.6408, 0.5032, 0.6389, 0.5047, 0.6389, 0.5047, 0.6408, 0.4987, 0.6389, 0.5, 0.6376, 0.5018, 0.6376, 0.4987, 0.6407, 0.4987, 0.6407, 0.5018, 0.6376, 0.5032, 0.6389, 0.5, 0.6421, 0.5032, 0.6407, 0.5018, 0.6421, 0.5, 0.6421, 0.5032, 0.6389, 0.5018, 0.6376, 0.5032, 0.6389, 0.5032, 0.6408, 0.5, 0.6376, 0.5018, 0.6421, 0.4987, 0.6389, 0.5, 0.6376, 0.5032, 0.6408, 0.5, 0.6421, 0.4987, 0.6408, 0.4987, 0.6389, 0.5018, 0.6421, 0.5475, 0.6854, 0.5492, 0.6852, 0.5491, 0.6861, 0.5478, 0.684, 0.5481, 0.6681, 0.549, 0.6669, 0.5492, 0.6852, 0.549, 0.6869, 0.5491, 0.6861, 0.5508, 0.6864, 0.5508, 0.6871, 0.5525, 0.6869, 0.5508, 0.6871, 0.5508, 0.6864, 0.5525, 0.6862, 0.5525, 0.6869, 0.5525, 0.6862, 0.5542, 0.6859, 0.5543, 0.6867, 0.5473, 0.6867, 0.5474, 0.6859, 0.5491, 0.6861, 0.549, 0.6869, 0.5474, 0.6366, 0.5503, 0.6405, 0.5474, 0.6445, 0.5525, 0.6862, 0.5508, 0.6864, 0.5508, 0.6854, 0.5524, 0.6852, 0.5481, 0.6681, 0.5478, 0.684, 0.547, 0.6842, 0.547, 0.6683, 0.5491, 0.6861, 0.5492, 0.6852, 0.5508, 0.6854, 0.5508, 0.6864, 0.5524, 0.6852, 0.5527, 0.6669, 0.5536, 0.668, 0.5538, 0.684, 0.5492, 0.6852, 0.549, 0.6669, 0.5509, 0.6671, 0.5508, 0.6854, 0.5525, 0.6862, 0.5524, 0.6852, 0.5541, 0.6854, 0.5139, 0.641, 0.512, 0.641, 0.512, 0.6386, 0.5139, 0.6386, 0.5195, 0.641, 0.5176, 0.641, 0.5176, 0.6386, 0.5195, 0.6386, 0.5083, 0.641, 0.5065, 0.641, 0.5065, 0.6386, 0.5083, 0.6386, 0.512, 0.641, 0.5102, 0.641, 0.5102, 0.6386, 0.512, 0.6386, 0.5176, 0.641, 0.5158, 0.641, 0.5158, 0.6386, 0.5176, 0.6386, 0.5139, 0.641, 0.5139, 0.6386, 0.5158, 0.6386, 0.5158, 0.641, 0.5049, 0.641, 0.5049, 0.6386, 0.5065, 0.6386, 0.5065, 0.641, 0.5102, 0.641, 0.5083, 0.641, 0.5083, 0.6386, 0.5102, 0.6386, 0.521, 0.6386, 0.521, 0.641, 0.5195, 0.641, 0.5195, 0.6386, 0.5047, 0.6389, 0.5047, 0.6408, 0.5032, 0.6408, 0.5032, 0.6389, 0.5032, 0.6407, 0.5032, 0.6389, 0.5047, 0.6389, 0.5047, 0.6407, 0.4987, 0.6389, 0.5, 0.6376, 0.5018, 0.6376, 0.4987, 0.6408, 0.4987, 0.6408, 0.5018, 0.6376, 0.5032, 0.6389, 0.5, 0.6421, 0.5032, 0.6408, 0.5018, 0.6421, 0.5, 0.6421, 0.5032, 0.6389, 0.5018, 0.6376, 0.5032, 0.6389, 0.5032, 0.6407, 0.5, 0.6376, 0.5018, 0.6421, 0.4987, 0.6389, 0.5, 0.6376, 0.5032, 0.6407, 0.5, 0.6421, 0.4987, 0.6407, 0.4987, 0.6389, 0.5018, 0.6421, 0.5475, 0.6854, 0.5492, 0.6852, 0.5491, 0.6861, 0.5478, 0.684, 0.5481, 0.6681, 0.549, 0.6669, 0.5492, 0.6852, 0.549, 0.6869, 0.5491, 0.6861, 0.5508, 0.6864, 0.5508, 0.6871, 0.5526, 0.6869, 0.5508, 0.6871, 0.5508, 0.6864, 0.5525, 0.6862, 0.5526, 0.6869, 0.5525, 0.6862, 0.5542, 0.6859, 0.5543, 0.6867, 0.5473, 0.6867, 0.5474, 0.6859, 0.5491, 0.6861, 0.549, 0.6869, 0.5474, 0.6445, 0.5428, 0.643, 0.5428, 0.6381, 0.5474, 0.6366, 0.5525, 0.6862, 0.5508, 0.6864, 0.5508, 0.6854, 0.5524, 0.6852, 0.5391, 0.6416, 0.5391, 0.6367, 0.5236, 0.6367, 0.5237, 0.6416, 0.5481, 0.6681, 0.5478, 0.684, 0.547, 0.6842, 0.547, 0.6683, 0.5491, 0.6861, 0.5492, 0.6852, 0.5508, 0.6854, 0.5508, 0.6864, 0.5527, 0.6669, 0.5509, 0.6671, 0.5508, 0.6488, 0.5524, 0.649, 0.5524, 0.6852, 0.5527, 0.6669, 0.5536, 0.668, 0.5538, 0.684, 0.5525, 0.6862, 0.5524, 0.6852, 0.5542, 0.6854, 0.5538, 0.684, 0.5536, 0.668, 0.5547, 0.6683, 0.5546, 0.6842, 0.5139, 0.641, 0.512, 0.641, 0.512, 0.6386, 0.5139, 0.6386, 0.5195, 0.641, 0.5176, 0.641, 0.5176, 0.6386, 0.5195, 0.6386, 0.5083, 0.641, 0.5065, 0.641, 0.5065, 0.6386, 0.5083, 0.6386, 0.512, 0.641, 0.5102, 0.641, 0.5102, 0.6386, 0.512, 0.6386, 0.5176, 0.641, 0.5158, 0.641, 0.5158, 0.6386, 0.5176, 0.6386, 0.5139, 0.641, 0.5139, 0.6386, 0.5158, 0.6386, 0.5158, 0.641, 0.5049, 0.641, 0.5049, 0.6386, 0.5065, 0.6386, 0.5065, 0.641, 0.5102, 0.641, 0.5083, 0.641, 0.5083, 0.6386, 0.5102, 0.6386, 0.521, 0.6386, 0.521, 0.641, 0.5195, 0.641, 0.5195, 0.6386, 0.5047, 0.6389, 0.5047, 0.6408, 0.5032, 0.6408, 0.5032, 0.6389, 0.5032, 0.6408, 0.5032, 0.6389, 0.5047, 0.6389, 0.5047, 0.6408, 0.4987, 0.6389, 0.5, 0.6376, 0.5018, 0.6376, 0.4987, 0.6408, 0.4987, 0.6408, 0.5018, 0.6376, 0.5032, 0.6389, 0.5, 0.6421, 0.5032, 0.6408, 0.5018, 0.6421, 0.5, 0.6421, 0.5032, 0.6389, 0.5018, 0.6376, 0.5032, 0.6389, 0.5032, 0.6408, 0.5, 0.6376, 0.5018, 0.6421, 0.4987, 0.6389, 0.5, 0.6376, 0.5032, 0.6408, 0.5, 0.6421, 0.4987, 0.6408, 0.4987, 0.6389, 0.5018, 0.6421, 0.5475, 0.6854, 0.5492, 0.6852, 0.5491, 0.6861, 0.5524, 0.6852, 0.5508, 0.6854, 0.5509, 0.6671, 0.5527, 0.6669, 0.5524, 0.6852, 0.5508, 0.6854, 0.5509, 0.6671, 0.5527, 0.6669, 0.5524, 0.6852, 0.5508, 0.6854, 0.5509, 0.6671, 0.5527, 0.6669, 0.549, 0.6669, 0.5492, 0.649, 0.5508, 0.6488, 0.5509, 0.6671, 0.5524, 0.6852, 0.5508, 0.6854, 0.5509, 0.6671, 0.5527, 0.6669, 0.5391, 0.6367, 0.5391, 0.6416, 0.5236, 0.6416, 0.5237, 0.6367, 0.5538, 0.684, 0.5536, 0.668, 0.5547, 0.6682, 0.5546, 0.6842, 0.5492, 0.6852, 0.549, 0.6669, 0.5509, 0.6671, 0.5508, 0.6854, 0.5478, 0.684, 0.5481, 0.6681, 0.549, 0.6669, 0.5492, 0.6852, 0.549, 0.6669, 0.5491, 0.649, 0.5508, 0.6488, 0.5509, 0.6671, 0.549, 0.6669, 0.5491, 0.649, 0.5508, 0.6488, 0.5509, 0.6671, 0.549, 0.6669, 0.5492, 0.649, 0.5508, 0.6488, 0.5509, 0.6671, 0.5527, 0.6669, 0.5509, 0.6671, 0.5508, 0.6488, 0.5524, 0.649, 0.5527, 0.6669, 0.5509, 0.6671, 0.5508, 0.6488, 0.5524, 0.649, 0.5527, 0.6669, 0.5509, 0.6671, 0.5508, 0.6488, 0.5524, 0.649, 0.5527, 0.6669, 0.5509, 0.6671, 0.5508, 0.6488, 0.5524, 0.649, 0.549, 0.6669, 0.5492, 0.649, 0.5508, 0.6488, 0.5509, 0.6671, 0.5391, 0.6416, 0.5391, 0.6367, 0.5408, 0.6374, 0.5408, 0.6409, 0.5408, 0.6409, 0.5408, 0.6374, 0.5416, 0.6392, 0.5391, 0.6416, 0.5391, 0.6367, 0.5408, 0.6374, 0.5408, 0.6409, 0.5408, 0.6409, 0.5408, 0.6374, 0.5416, 0.6392, 0.5391, 0.6416, 0.5391, 0.6367, 0.5408, 0.6374, 0.5408, 0.6409, 0.5408, 0.6409, 0.5408, 0.6374, 0.5416, 0.6392, 0.5391, 0.6367, 0.5391, 0.6416, 0.5408, 0.6409, 0.5408, 0.6374, 0.5408, 0.6374, 0.5408, 0.6409, 0.5416, 0.6392, 0.5391, 0.6367, 0.5391, 0.6416, 0.5408, 0.6409, 0.5408, 0.6374, 0.5408, 0.6374, 0.5408, 0.6409, 0.5416, 0.6392])
me_circle_002.use_remesh_preserve_volume = False
me_circle_002.use_remesh_preserve_attributes = False
me_circle_002.use_mirror_vertex_groups = False
me_circle_002.update()
me_cube = bpy.data.meshes.new('Cube')
me_cube.from_pydata([(-0.06, -1.0, 2.0), (-0.06, 2.84, 2.0), (0.06, 2.84, 2.0), (0.06, -1.0, 2.0), (-0.06, -1.0, 3.0), (-0.06, 2.84, 3.0), (0.06, 2.84, 3.0), (0.06, -1.0, 3.0), (-2.0, 2.96, 2.0), (2.0, 2.96, 2.0), (-2.0, 2.96, 3.0), (2.0, 2.96, 3.0), (-2.0, 2.84, 2.0), (-2.0, 2.84, 3.0), (2.0, 2.84, 2.0), (2.0, 2.84, 3.0), (0.1, -0.7, 1.5), (0.1, 2.8, 1.5), (-0.1, 2.8, 1.5), (-0.1, -0.7, 1.5), (0.1, -0.7, 0.9253), (0.1, 2.8, 0.9253), (-0.1, 2.8, 0.9253), (-0.1, -0.7, 0.9253), (-1.9, 2.8, 0.0), (-1.9, 2.946, 0.0), (1.9, 2.946, 0.0), (1.9, 2.8, 0.0), (-1.9, 2.8, 1.7), (-1.9, 2.946, 1.7), (1.9, 2.946, 1.7), (1.9, 2.8, 1.7), (1.9, -0.8462, 1.7), (1.9, -0.7, 1.7), (-1.9, -0.7, 1.7), (-1.9, -0.8462, 1.7), (1.9, -0.8462, 0.0), (1.9, -0.7, 0.0), (-1.9, -0.7, 0.0), (-1.9, -0.8462, 0.0), (1.5, 5.0, 2.0), (2.0, -1.0, 2.0), (-2.0, -1.0, 2.0), (-1.5, 5.0, 2.0), (-1.75, 4.933, 2.0), (-1.933, 4.75, 2.0), (-2.0, 4.5, 2.0), (2.0, 4.5, 2.0), (1.933, 4.75, 2.0), (1.75, 4.933, 2.0), (1.5, 5.0, 1.7), (2.0, -1.0, 1.7), (-2.0, -1.0, 1.7), (-1.5, 5.0, 1.7), (-1.75, 4.933, 1.7), (-1.933, 4.75, 1.7), (-2.0, 4.5, 1.7), (2.0, 4.5, 1.7), (1.933, 4.75, 1.7), (1.75, 4.933, 1.7)], [], [(4, 5, 1, 0), (6, 7, 3, 2), (7, 4, 0, 3), (7, 6, 5, 4), (10, 11, 9, 8), (5, 6, 11, 10), (13, 12, 1, 5), (10, 8, 12, 13), (10, 13, 5), (15, 14, 9, 11), (6, 2, 14, 15), (15, 11, 6), (16, 17, 18, 19), (23, 22, 21, 20), (16, 19, 23, 20), (17, 16, 20, 21), (18, 17, 21, 22), (19, 18, 22, 23), (28, 29, 25, 24), (29, 30, 26, 25), (30, 31, 27, 26), (31, 28, 24, 27), (32, 35, 39, 36), (33, 32, 36, 37), (34, 33, 37, 38), (35, 34, 38, 39), (45, 46, 43, 44), (47, 46, 42, 41), (49, 40, 47, 48), (47, 40, 43, 46), (55, 54, 53, 56), (57, 51, 52, 56), (59, 58, 57, 50), (57, 56, 53, 50), (49, 59, 50, 40), (51, 41, 42, 52), (52, 42, 46, 56), (44, 43, 53, 54), (58, 48, 47, 57), (45, 44, 54, 55), (40, 50, 53, 43), (59, 49, 48, 58), (46, 45, 55, 56), (57, 47, 41, 51)])
_uv = me_cube.uv_layers.new(name='UVMap')
_uv.uv.foreach_set('vector', [0.5468, 0.5637, 0.5025, 0.5637, 0.5025, 0.5522, 0.5468, 0.5522, 0.5924, 0.5637, 0.5481, 0.5637, 0.5481, 0.5522, 0.5924, 0.5522, 0.5481, 0.5637, 0.5468, 0.5637, 0.5468, 0.5522, 0.5481, 0.5522, 0.503, 0.5948, 0.5537, 0.5948, 0.5537, 0.5963, 0.503, 0.5963, 0.5724, 0.5522, 0.5262, 0.5522, 0.5262, 0.5406, 0.5724, 0.5406, 0.5537, 0.5963, 0.5537, 0.5948, 0.5553, 0.5694, 0.5553, 0.6217, 0.5737, 0.5522, 0.5737, 0.5406, 0.5961, 0.5406, 0.5961, 0.5522, 0.5724, 0.5522, 0.5724, 0.5406, 0.5737, 0.5406, 0.5737, 0.5522, 0.5553, 0.6217, 0.5537, 0.6217, 0.5537, 0.5963, 0.5249, 0.5522, 0.5249, 0.5406, 0.5262, 0.5406, 0.5262, 0.5522, 0.5025, 0.5522, 0.5025, 0.5406, 0.5249, 0.5406, 0.5249, 0.5522, 0.5537, 0.5694, 0.5553, 0.5694, 0.5537, 0.5948, 0.6387, 0.6465, 0.6061, 0.6465, 0.6061, 0.6446, 0.6387, 0.6446, 0.6387, 0.6537, 0.6061, 0.6537, 0.6061, 0.6518, 0.6387, 0.6518, 0.6387, 0.6465, 0.6387, 0.6446, 0.644, 0.6446, 0.644, 0.6465, 0.6061, 0.6465, 0.6387, 0.6465, 0.6387, 0.6518, 0.6061, 0.6518, 0.6061, 0.6446, 0.6061, 0.6465, 0.6007, 0.6465, 0.6007, 0.6446, 0.6387, 0.6446, 0.6061, 0.6446, 0.6061, 0.6393, 0.6387, 0.6393, 0.6351, 0.6749, 0.6337, 0.6749, 0.6337, 0.6591, 0.6351, 0.6591, 0.6337, 0.6749, 0.5983, 0.6749, 0.5983, 0.6591, 0.6337, 0.6591, 0.6719, 0.675, 0.6705, 0.675, 0.6705, 0.6591, 0.6719, 0.6591, 0.6705, 0.675, 0.6351, 0.6749, 0.6351, 0.6591, 0.6705, 0.6591, 0.5997, 0.678, 0.6351, 0.678, 0.6351, 0.6938, 0.5997, 0.6938, 0.5984, 0.678, 0.5997, 0.678, 0.5997, 0.6938, 0.5984, 0.6938, 0.6365, 0.678, 0.6719, 0.678, 0.6719, 0.6938, 0.6365, 0.6938, 0.6351, 0.678, 0.6365, 0.678, 0.6365, 0.6938, 0.6351, 0.6938, 0.5581, 0.6276, 0.5575, 0.6253, 0.5622, 0.6299, 0.5598, 0.6293, 0.5948, 0.6253, 0.5575, 0.6253, 0.5575, 0.574, 0.5948, 0.574, 0.5924, 0.6293, 0.5901, 0.6299, 0.5948, 0.6253, 0.5941, 0.6276, 0.5948, 0.6253, 0.5901, 0.6299, 0.5622, 0.6299, 0.5575, 0.6253, 0.5581, 0.635, 0.5598, 0.6333, 0.5622, 0.6327, 0.5575, 0.6374, 0.5948, 0.6374, 0.5948, 0.6886, 0.5575, 0.6886, 0.5575, 0.6374, 0.5924, 0.6333, 0.5941, 0.635, 0.5948, 0.6374, 0.5901, 0.6327, 0.5948, 0.6374, 0.5575, 0.6374, 0.5622, 0.6327, 0.5901, 0.6327, 0.5925, 0.6299, 0.5925, 0.6327, 0.5901, 0.6327, 0.5901, 0.6299, 0.5948, 0.5712, 0.5948, 0.574, 0.5575, 0.574, 0.5575, 0.5712, 0.5037, 0.6327, 0.5037, 0.6299, 0.5549, 0.6299, 0.5549, 0.6327, 0.5597, 0.6299, 0.5622, 0.6299, 0.5622, 0.6327, 0.5597, 0.6327, 0.5949, 0.6327, 0.5949, 0.6299, 0.5973, 0.6299, 0.5973, 0.6327, 0.5573, 0.6299, 0.5597, 0.6299, 0.5597, 0.6327, 0.5573, 0.6327, 0.5901, 0.6299, 0.5901, 0.6327, 0.5622, 0.6327, 0.5622, 0.6299, 0.5925, 0.6327, 0.5925, 0.6299, 0.5949, 0.6299, 0.5949, 0.6327, 0.5549, 0.6299, 0.5573, 0.6299, 0.5573, 0.6327, 0.5549, 0.6327, 0.5973, 0.6327, 0.5973, 0.6299, 0.6486, 0.6299, 0.6486, 0.6327])
me_cube.use_remesh_preserve_volume = False
me_cube.use_remesh_preserve_attributes = False
me_cube.use_mirror_vertex_groups = False
me_cube.update()

# ---- objects
ob_screendead_001 = bpy.data.objects.new('ScreenDead.001', me_cube_008)
ob_screendead = bpy.data.objects.new('ScreenDead', me_cube_007)
ob_screenalive = bpy.data.objects.new('ScreenAlive', me_cube_006)
ob_officechair = bpy.data.objects.new('OfficeChair', me_circle_002)
ob_table = bpy.data.objects.new('Table', me_cube)

# ---- transforms, parenting, visibility, modifiers, constraints
ob_screendead_001.location = (-0.6485, 1.0, 2.342)
ob_screendead_001.lineart.crease_threshold = 0.0
ob_screendead.location = (-0.6485, 1.0, 2.342)
ob_screendead.lineart.crease_threshold = 0.0
ob_screenalive.location = (-0.6485, 1.0, 2.342)
ob_screenalive.lineart.crease_threshold = 0.0
ob_officechair.location = (-2.0, 1.0, 0.0)
ob_officechair.lineart.crease_threshold = 0.0
ob_table.location = (0.0, 0.0, 0.0)
ob_table.lock_rotations_4d = False
ob_table.empty_display_type = 'ARROWS'
ob_table.lineart.crease_threshold = 0.0

# ---- collection membership
col_collection_1.objects.link(ob_screendead_001)
col_collection_1.objects.link(ob_screendead)
col_collection_2.objects.link(ob_screenalive)
col_collection_3.objects.link(ob_officechair)
col_collection_4.objects.link(ob_table)

# ---- scene / render settings (as saved in the file)
scene.frame_start = 1; scene.frame_end = 250; scene.frame_set(1)
scene.render.engine = 'BLENDER_EEVEE_NEXT'
scene.render.image_settings.color_mode = 'RGB'
scene.render.image_settings.compression = 90
scene.render.resolution_percentage = 50
scene.render.dither_intensity = 0.0
scene.render.bake_margin = 2
scene.render.bake_bias = 0.0
scene.cycles.use_denoising = False
scene.cycles.samples = 10
scene.cycles.sampling_pattern = 'TABULATED_SOBOL'
scene.cycles.light_sampling_threshold = 0.0
scene.cycles.use_adaptive_sampling = False
scene.cycles.use_light_tree = False
scene.cycles.blur_glossy = 0.0
scene.cycles.volume_bounces = 1
scene.cycles.pixel_filter_type = 'GAUSSIAN'
scene.cycles.sample_clamp_indirect = 0.0
scene.view_settings.view_transform = 'Standard'
bpy.context.view_layer.update()

# ---- added for rendering (the .blend has no active camera and no usable light): camera, sun
cam_auto = bpy.data.cameras.new('AutoCamera')
cam_auto.lens = 50.0
cam_auto.sensor_width = 36.0
cam_auto.clip_end = 1000.0
ob_auto_camera = bpy.data.objects.new('AutoCamera', cam_auto)
scene.collection.objects.link(ob_auto_camera)
ob_auto_camera.location = (7.35657, -7.37854, 7.58137)
ob_auto_camera.rotation_euler = (1.09748, -7.21219e-08, 0.694738)
scene.camera = ob_auto_camera
light_auto_sun = bpy.data.lights.new('AutoSun', 'SUN')
light_auto_sun.energy = 3.0
light_auto_sun.angle = 0.0523599
ob_auto_sun = bpy.data.objects.new('AutoSun', light_auto_sun)
scene.collection.objects.link(ob_auto_sun)
ob_auto_sun.rotation_euler = (0.872665, 0.174533, 0.523599)
bpy.context.view_layer.update()
